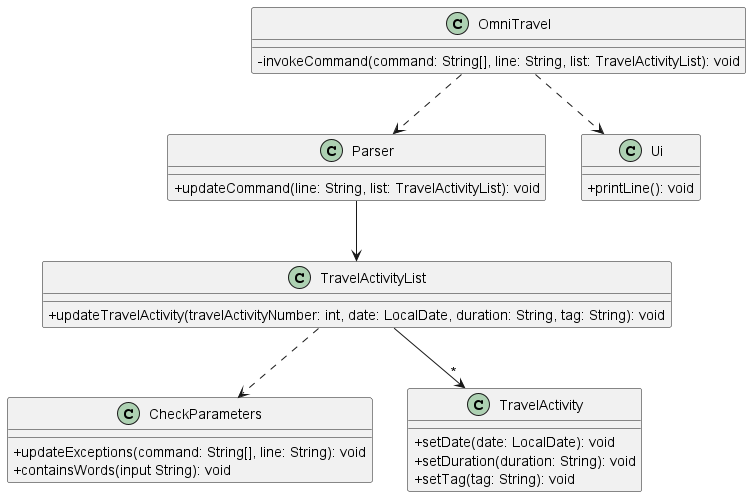

The diagram above was rendered by PlantUML. Its source (embedded in the PNG):
@startuml
'https://plantuml.com/class-diagram
skinparam classAttributeIconSize 0
class OmniTravel{
-invokeCommand(command: String[], line: String, list: TravelActivityList): void
}

class Parser{
+updateCommand(line: String, list: TravelActivityList): void
}
class CheckParameters{
+updateExceptions(command: String[], line: String): void
+containsWords(input String): void
}
class TravelActivityList{
+updateTravelActivity(travelActivityNumber: int, date: LocalDate, duration: String, tag: String): void
}
class TravelActivity{
+setDate(date: LocalDate): void
+setDuration(duration: String): void
+setTag(tag: String): void
}
class Ui{
+printLine(): void
}
OmniTravel ..> Ui
OmniTravel ..> Parser
Parser --> TravelActivityList
TravelActivityList --> "*"TravelActivity
TravelActivityList ..> CheckParameters

@enduml